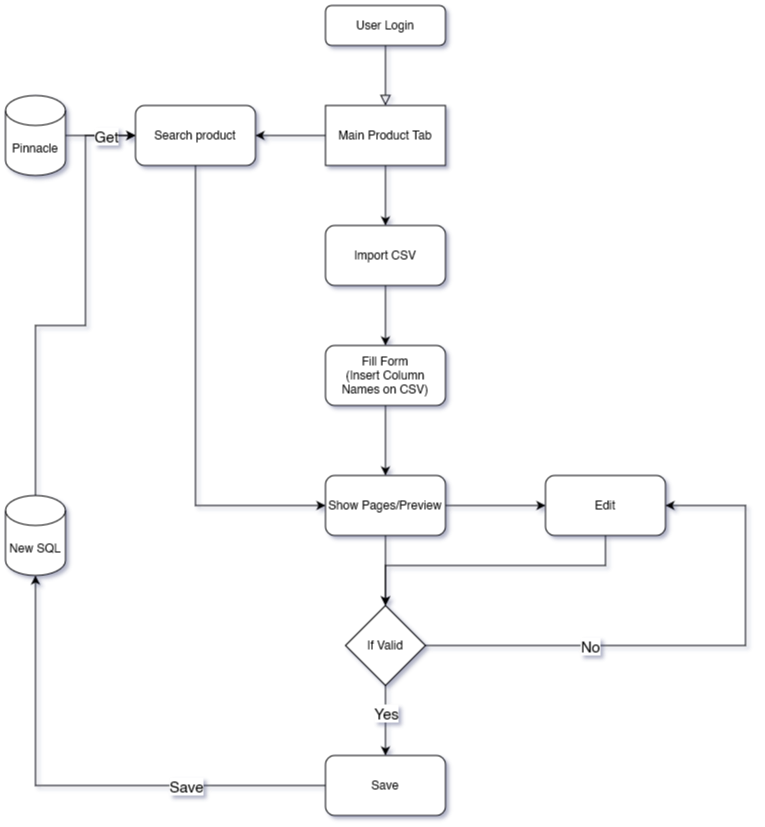

The diagram above was exported from draw.io. Its source (the exported page's mxGraphModel, read from the mxfile embedded in the PNG):
<mxGraphModel dx="1434" dy="820" grid="1" gridSize="10" guides="1" tooltips="1" connect="1" arrows="1" fold="1" page="1" pageScale="1" pageWidth="827" pageHeight="1169" math="0" shadow="0">
  <root>
    <mxCell id="WIyWlLk6GJQsqaUBKTNV-0" />
    <mxCell id="WIyWlLk6GJQsqaUBKTNV-1" parent="WIyWlLk6GJQsqaUBKTNV-0" />
    <mxCell id="WIyWlLk6GJQsqaUBKTNV-2" value="" style="rounded=0;html=1;jettySize=auto;orthogonalLoop=1;fontSize=11;endArrow=block;endFill=0;endSize=8;strokeWidth=1;shadow=0;labelBackgroundColor=none;edgeStyle=orthogonalEdgeStyle;entryX=0.5;entryY=0;entryDx=0;entryDy=0;" parent="WIyWlLk6GJQsqaUBKTNV-1" source="WIyWlLk6GJQsqaUBKTNV-3" target="B_2pyJD59n6BbRf1DtMA-0" edge="1">
      <mxGeometry relative="1" as="geometry" />
    </mxCell>
    <mxCell id="WIyWlLk6GJQsqaUBKTNV-3" value="User Login" style="rounded=1;whiteSpace=wrap;html=1;fontSize=12;glass=0;strokeWidth=1;shadow=0;" parent="WIyWlLk6GJQsqaUBKTNV-1" vertex="1">
      <mxGeometry x="340" y="80" width="120" height="40" as="geometry" />
    </mxCell>
    <mxCell id="B_2pyJD59n6BbRf1DtMA-2" style="edgeStyle=orthogonalEdgeStyle;rounded=0;orthogonalLoop=1;jettySize=auto;html=1;exitX=0.5;exitY=1;exitDx=0;exitDy=0;entryX=0.5;entryY=0;entryDx=0;entryDy=0;" edge="1" parent="WIyWlLk6GJQsqaUBKTNV-1" source="B_2pyJD59n6BbRf1DtMA-0" target="B_2pyJD59n6BbRf1DtMA-1">
      <mxGeometry relative="1" as="geometry" />
    </mxCell>
    <mxCell id="B_2pyJD59n6BbRf1DtMA-8" style="edgeStyle=orthogonalEdgeStyle;rounded=0;orthogonalLoop=1;jettySize=auto;html=1;exitX=0;exitY=0.5;exitDx=0;exitDy=0;entryX=1;entryY=0.5;entryDx=0;entryDy=0;" edge="1" parent="WIyWlLk6GJQsqaUBKTNV-1" source="B_2pyJD59n6BbRf1DtMA-0" target="B_2pyJD59n6BbRf1DtMA-10">
      <mxGeometry relative="1" as="geometry">
        <mxPoint x="540" y="210" as="targetPoint" />
      </mxGeometry>
    </mxCell>
    <mxCell id="B_2pyJD59n6BbRf1DtMA-0" value="Main Product Tab" style="rounded=0;whiteSpace=wrap;html=1;" vertex="1" parent="WIyWlLk6GJQsqaUBKTNV-1">
      <mxGeometry x="340" y="180" width="120" height="60" as="geometry" />
    </mxCell>
    <mxCell id="B_2pyJD59n6BbRf1DtMA-4" style="edgeStyle=orthogonalEdgeStyle;rounded=0;orthogonalLoop=1;jettySize=auto;html=1;exitX=0.5;exitY=1;exitDx=0;exitDy=0;" edge="1" parent="WIyWlLk6GJQsqaUBKTNV-1" source="B_2pyJD59n6BbRf1DtMA-1" target="B_2pyJD59n6BbRf1DtMA-3">
      <mxGeometry relative="1" as="geometry" />
    </mxCell>
    <mxCell id="B_2pyJD59n6BbRf1DtMA-1" value="Import CSV" style="rounded=1;whiteSpace=wrap;html=1;" vertex="1" parent="WIyWlLk6GJQsqaUBKTNV-1">
      <mxGeometry x="340" y="300" width="120" height="60" as="geometry" />
    </mxCell>
    <mxCell id="B_2pyJD59n6BbRf1DtMA-6" style="edgeStyle=orthogonalEdgeStyle;rounded=0;orthogonalLoop=1;jettySize=auto;html=1;exitX=0.5;exitY=1;exitDx=0;exitDy=0;entryX=0.5;entryY=0;entryDx=0;entryDy=0;" edge="1" parent="WIyWlLk6GJQsqaUBKTNV-1" source="B_2pyJD59n6BbRf1DtMA-3" target="B_2pyJD59n6BbRf1DtMA-5">
      <mxGeometry relative="1" as="geometry" />
    </mxCell>
    <mxCell id="B_2pyJD59n6BbRf1DtMA-3" value="Fill Form&lt;br&gt;(Insert Column Names on CSV)" style="rounded=1;whiteSpace=wrap;html=1;" vertex="1" parent="WIyWlLk6GJQsqaUBKTNV-1">
      <mxGeometry x="340" y="420" width="120" height="60" as="geometry" />
    </mxCell>
    <mxCell id="B_2pyJD59n6BbRf1DtMA-28" style="edgeStyle=orthogonalEdgeStyle;rounded=0;orthogonalLoop=1;jettySize=auto;html=1;exitX=1;exitY=0.5;exitDx=0;exitDy=0;entryX=0;entryY=0.5;entryDx=0;entryDy=0;" edge="1" parent="WIyWlLk6GJQsqaUBKTNV-1" source="B_2pyJD59n6BbRf1DtMA-5" target="B_2pyJD59n6BbRf1DtMA-24">
      <mxGeometry relative="1" as="geometry" />
    </mxCell>
    <mxCell id="B_2pyJD59n6BbRf1DtMA-38" style="edgeStyle=orthogonalEdgeStyle;rounded=0;orthogonalLoop=1;jettySize=auto;html=1;exitX=0.5;exitY=1;exitDx=0;exitDy=0;entryX=0.5;entryY=0;entryDx=0;entryDy=0;" edge="1" parent="WIyWlLk6GJQsqaUBKTNV-1" source="B_2pyJD59n6BbRf1DtMA-5" target="B_2pyJD59n6BbRf1DtMA-25">
      <mxGeometry relative="1" as="geometry" />
    </mxCell>
    <mxCell id="B_2pyJD59n6BbRf1DtMA-5" value="Show Pages/Preview" style="rounded=1;whiteSpace=wrap;html=1;" vertex="1" parent="WIyWlLk6GJQsqaUBKTNV-1">
      <mxGeometry x="340" y="550" width="120" height="60" as="geometry" />
    </mxCell>
    <mxCell id="B_2pyJD59n6BbRf1DtMA-27" style="edgeStyle=orthogonalEdgeStyle;rounded=0;orthogonalLoop=1;jettySize=auto;html=1;exitX=0.5;exitY=1;exitDx=0;exitDy=0;entryX=0;entryY=0.5;entryDx=0;entryDy=0;" edge="1" parent="WIyWlLk6GJQsqaUBKTNV-1" source="B_2pyJD59n6BbRf1DtMA-10" target="B_2pyJD59n6BbRf1DtMA-5">
      <mxGeometry relative="1" as="geometry" />
    </mxCell>
    <mxCell id="B_2pyJD59n6BbRf1DtMA-10" value="Search product" style="rounded=1;whiteSpace=wrap;html=1;" vertex="1" parent="WIyWlLk6GJQsqaUBKTNV-1">
      <mxGeometry x="150" y="180" width="120" height="60" as="geometry" />
    </mxCell>
    <mxCell id="B_2pyJD59n6BbRf1DtMA-18" style="edgeStyle=orthogonalEdgeStyle;rounded=0;orthogonalLoop=1;jettySize=auto;html=1;exitX=0;exitY=0.5;exitDx=0;exitDy=0;entryX=0.5;entryY=1;entryDx=0;entryDy=0;entryPerimeter=0;" edge="1" parent="WIyWlLk6GJQsqaUBKTNV-1" source="B_2pyJD59n6BbRf1DtMA-11" target="B_2pyJD59n6BbRf1DtMA-12">
      <mxGeometry relative="1" as="geometry" />
    </mxCell>
    <mxCell id="B_2pyJD59n6BbRf1DtMA-20" value="&lt;font style=&quot;font-size: 15px;&quot;&gt;Save&lt;/font&gt;" style="edgeLabel;html=1;align=center;verticalAlign=middle;resizable=0;points=[];" vertex="1" connectable="0" parent="B_2pyJD59n6BbRf1DtMA-18">
      <mxGeometry x="-0.0064" y="1" relative="1" as="geometry">
        <mxPoint x="108" y="-1" as="offset" />
      </mxGeometry>
    </mxCell>
    <mxCell id="B_2pyJD59n6BbRf1DtMA-11" value="Save" style="rounded=1;whiteSpace=wrap;html=1;" vertex="1" parent="WIyWlLk6GJQsqaUBKTNV-1">
      <mxGeometry x="340" y="830" width="120" height="60" as="geometry" />
    </mxCell>
    <mxCell id="B_2pyJD59n6BbRf1DtMA-15" style="edgeStyle=orthogonalEdgeStyle;rounded=0;orthogonalLoop=1;jettySize=auto;html=1;exitX=0.5;exitY=0;exitDx=0;exitDy=0;exitPerimeter=0;entryX=0;entryY=0.5;entryDx=0;entryDy=0;" edge="1" parent="WIyWlLk6GJQsqaUBKTNV-1" source="B_2pyJD59n6BbRf1DtMA-12" target="B_2pyJD59n6BbRf1DtMA-10">
      <mxGeometry relative="1" as="geometry">
        <Array as="points">
          <mxPoint x="50" y="400" />
          <mxPoint x="100" y="400" />
          <mxPoint x="100" y="210" />
        </Array>
      </mxGeometry>
    </mxCell>
    <mxCell id="B_2pyJD59n6BbRf1DtMA-12" value="New SQL" style="shape=cylinder3;whiteSpace=wrap;html=1;boundedLbl=1;backgroundOutline=1;size=15;" vertex="1" parent="WIyWlLk6GJQsqaUBKTNV-1">
      <mxGeometry x="20" y="570" width="60" height="80" as="geometry" />
    </mxCell>
    <mxCell id="B_2pyJD59n6BbRf1DtMA-14" style="edgeStyle=orthogonalEdgeStyle;rounded=0;orthogonalLoop=1;jettySize=auto;html=1;exitX=1;exitY=0.5;exitDx=0;exitDy=0;exitPerimeter=0;entryX=0;entryY=0.5;entryDx=0;entryDy=0;" edge="1" parent="WIyWlLk6GJQsqaUBKTNV-1" source="B_2pyJD59n6BbRf1DtMA-13" target="B_2pyJD59n6BbRf1DtMA-10">
      <mxGeometry relative="1" as="geometry" />
    </mxCell>
    <mxCell id="B_2pyJD59n6BbRf1DtMA-17" value="&lt;font style=&quot;font-size: 15px;&quot;&gt;Get&lt;/font&gt;" style="edgeLabel;html=1;align=center;verticalAlign=middle;resizable=0;points=[];" vertex="1" connectable="0" parent="B_2pyJD59n6BbRf1DtMA-14">
      <mxGeometry x="0.0238" y="1" relative="1" as="geometry">
        <mxPoint x="4" y="1" as="offset" />
      </mxGeometry>
    </mxCell>
    <mxCell id="B_2pyJD59n6BbRf1DtMA-13" value="Pinnacle" style="shape=cylinder3;whiteSpace=wrap;html=1;boundedLbl=1;backgroundOutline=1;size=15;" vertex="1" parent="WIyWlLk6GJQsqaUBKTNV-1">
      <mxGeometry x="20" y="170" width="60" height="80" as="geometry" />
    </mxCell>
    <mxCell id="B_2pyJD59n6BbRf1DtMA-29" style="edgeStyle=orthogonalEdgeStyle;rounded=0;orthogonalLoop=1;jettySize=auto;html=1;exitX=0.5;exitY=1;exitDx=0;exitDy=0;" edge="1" parent="WIyWlLk6GJQsqaUBKTNV-1" source="B_2pyJD59n6BbRf1DtMA-24" target="B_2pyJD59n6BbRf1DtMA-25">
      <mxGeometry relative="1" as="geometry">
        <Array as="points">
          <mxPoint x="620" y="640" />
          <mxPoint x="400" y="640" />
        </Array>
      </mxGeometry>
    </mxCell>
    <mxCell id="B_2pyJD59n6BbRf1DtMA-24" value="Edit" style="rounded=1;whiteSpace=wrap;html=1;" vertex="1" parent="WIyWlLk6GJQsqaUBKTNV-1">
      <mxGeometry x="560" y="550" width="120" height="60" as="geometry" />
    </mxCell>
    <mxCell id="B_2pyJD59n6BbRf1DtMA-30" style="edgeStyle=orthogonalEdgeStyle;rounded=0;orthogonalLoop=1;jettySize=auto;html=1;exitX=0.5;exitY=1;exitDx=0;exitDy=0;entryX=0.5;entryY=0;entryDx=0;entryDy=0;" edge="1" parent="WIyWlLk6GJQsqaUBKTNV-1" source="B_2pyJD59n6BbRf1DtMA-25" target="B_2pyJD59n6BbRf1DtMA-11">
      <mxGeometry relative="1" as="geometry" />
    </mxCell>
    <mxCell id="B_2pyJD59n6BbRf1DtMA-31" value="&lt;font style=&quot;font-size: 15px;&quot;&gt;Yes&lt;/font&gt;" style="edgeLabel;html=1;align=center;verticalAlign=middle;resizable=0;points=[];" vertex="1" connectable="0" parent="B_2pyJD59n6BbRf1DtMA-30">
      <mxGeometry x="-0.2293" relative="1" as="geometry">
        <mxPoint as="offset" />
      </mxGeometry>
    </mxCell>
    <mxCell id="B_2pyJD59n6BbRf1DtMA-32" style="edgeStyle=orthogonalEdgeStyle;rounded=0;orthogonalLoop=1;jettySize=auto;html=1;exitX=1;exitY=0.5;exitDx=0;exitDy=0;entryX=1;entryY=0.5;entryDx=0;entryDy=0;" edge="1" parent="WIyWlLk6GJQsqaUBKTNV-1" source="B_2pyJD59n6BbRf1DtMA-25" target="B_2pyJD59n6BbRf1DtMA-24">
      <mxGeometry relative="1" as="geometry">
        <Array as="points">
          <mxPoint x="440" y="720" />
          <mxPoint x="760" y="720" />
          <mxPoint x="760" y="580" />
        </Array>
      </mxGeometry>
    </mxCell>
    <mxCell id="B_2pyJD59n6BbRf1DtMA-33" value="&lt;font style=&quot;font-size: 15px;&quot;&gt;No&lt;/font&gt;" style="edgeLabel;html=1;align=center;verticalAlign=middle;resizable=0;points=[];" vertex="1" connectable="0" parent="B_2pyJD59n6BbRf1DtMA-32">
      <mxGeometry x="-0.0856" y="2" relative="1" as="geometry">
        <mxPoint x="-83" y="2" as="offset" />
      </mxGeometry>
    </mxCell>
    <mxCell id="B_2pyJD59n6BbRf1DtMA-25" value="If Valid" style="rhombus;whiteSpace=wrap;html=1;" vertex="1" parent="WIyWlLk6GJQsqaUBKTNV-1">
      <mxGeometry x="360" y="680" width="80" height="80" as="geometry" />
    </mxCell>
  </root>
</mxGraphModel>